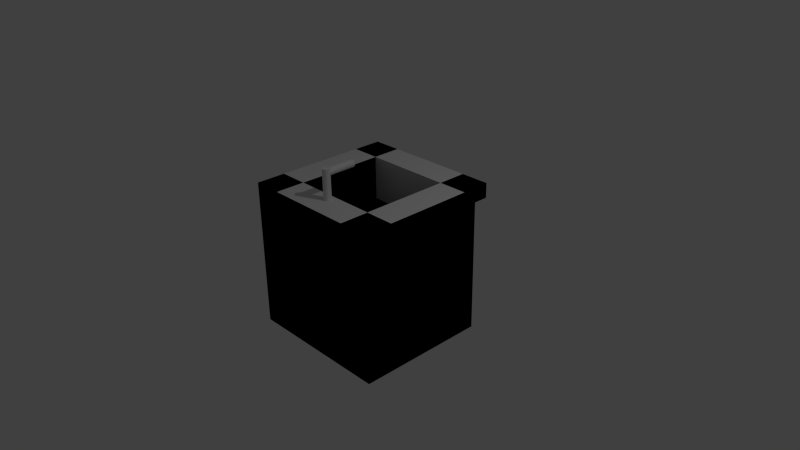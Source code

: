 # Source: wash.blend  (saved by Blender 2.75.0; exported with 4.5.12 LTS)
import bpy
from mathutils import Matrix  # noqa: F401  (used for matrix-valued properties, if any)

bpy.ops.wm.read_factory_settings(use_empty=True)
scene = bpy.context.scene
scene.name = 'Scene'

# ---- collections
col_collection_1 = bpy.data.collections.new('Collection 1'); scene.collection.children.link(col_collection_1)

# ---- world
world_world = bpy.data.worlds.new('World'); scene.world = world_world
world_world.color = (0.05088, 0.05088, 0.05088)
world_world.use_sun_shadow = False
world_world.sun_shadow_jitter_overblur = 0.0
world_world.cycles.sampling_method = 'MANUAL'
world_world.cycles.sample_map_resolution = 256

# ---- cameras
cam_camera = bpy.data.cameras.new('Camera')
cam_camera.clip_end = 100.0
cam_camera.lens = 35.0
cam_camera.sensor_width = 32.0
cam_camera.sensor_height = 18.0
cam_camera.ortho_scale = 7.314
cam_camera.dof.focus_distance = 0.0
cam_camera.dof.aperture_fstop = 128.0

# ---- lights
light_lamp = bpy.data.lights.new('Lamp', 'POINT')
light_lamp.transmission_factor = 0.0
light_lamp.cutoff_distance = 30.0
light_lamp.energy = 100.0
light_lamp.shadow_buffer_clip_start = 1.001
light_lamp.shadow_soft_size = 0.1
light_lamp.shadow_maximum_resolution = 0.006
light_lamp.use_absolute_resolution = True
light_lamp.cycles.use_multiple_importance_sampling = False

# ---- meshes
me_cube_008 = bpy.data.meshes.new('Cube.008')
me_cube_008.from_pydata([(1.0, 1.0, 1.571), (-0.9, 1.0, -0.5714), (-0.9, 1.0, 1.429), (-0.9, 1.111, -0.5714), (-0.9, 1.111, 1.429), (0.9, 1.0, -0.5714), (0.9, 1.0, 1.429), (0.9, 1.111, -0.5714), (0.9, 1.111, 1.429), (-0.6, 0.7778, 1.857), (1.0, 1.222, 1.571), (1.0, -1.0, 1.857), (-1.0, -1.0, 1.857), (-1.0, 1.222, 1.571), (-1.0, 1.222, 1.857), (-0.6, -0.5556, 1.857), (0.6, -0.5556, 1.857), (0.6, 0.7778, 1.857), (1.0, 1.222, 1.857), (-1.0, 1.0, 1.571), (-1.0, -1.0, -1.0), (1.0, 1.0, -1.0), (-0.6, -0.5556, 1.0), (-1.0, 1.0, -1.0), (-0.6, 0.7778, 1.0), (1.0, -1.0, -1.0), (0.6, -0.5556, 1.0), (0.6, 0.7778, 1.0)], [], [(2, 4, 3, 1), (4, 8, 7, 3), (8, 6, 5, 7), (6, 0, 21, 5), (1, 3, 7, 5), (6, 8, 4, 2), (26, 27, 24, 22), (21, 23, 1, 5), (14, 18, 10, 13), (12, 14, 13, 19, 23, 20), (16, 26, 22, 15), (24, 27, 17, 9), (11, 18, 17, 16), (16, 17, 27, 26), (21, 0, 10, 18, 11, 25), (23, 21, 25, 20), (1, 23, 19, 2), (22, 24, 9, 15), (19, 13, 10, 0), (6, 2, 19, 0), (15, 9, 14, 12), (12, 20, 25, 11), (17, 18, 14, 9), (11, 16, 15, 12)])
me_cube_008.use_remesh_preserve_volume = False
me_cube_008.use_remesh_preserve_attributes = False
me_cube_008.use_mirror_vertex_groups = False
me_cube_008.update()
me_cube_007 = bpy.data.meshes.new('Cube.007')
me_cube_007.from_pydata([(-1.0, -1.0, -1.0), (-1.0, -1.0, 1.0), (-1.0, 1.0, -1.0), (-1.0, 1.0, 1.0), (1.0, -1.0, -1.0), (1.0, -1.0, 1.0), (1.0, 1.0, -1.0), (1.0, 1.0, 1.0)], [], [(1, 3, 2, 0), (3, 7, 6, 2), (7, 5, 4, 6), (5, 1, 0, 4), (0, 2, 6, 4), (5, 7, 3, 1)])
me_cube_007.use_remesh_preserve_volume = False
me_cube_007.use_remesh_preserve_attributes = False
me_cube_007.use_mirror_vertex_groups = False
me_cube_007.update()
me_cube_003 = bpy.data.meshes.new('Cube.003')
me_cube_003.from_pydata([(-1.0, -1.0, -1.0), (-1.0, -1.0, 1.0), (-1.0, 1.0, -1.0), (-1.0, 1.0, 1.0), (1.0, -1.0, -1.0), (1.0, -1.0, 1.0), (1.0, 1.0, -1.0), (1.0, 1.0, 1.0)], [], [(1, 3, 2, 0), (3, 7, 6, 2), (7, 5, 4, 6), (5, 1, 0, 4), (0, 2, 6, 4), (5, 7, 3, 1)])
me_cube_003.use_remesh_preserve_volume = False
me_cube_003.use_remesh_preserve_attributes = False
me_cube_003.use_mirror_vertex_groups = False
me_cube_003.update()
me_cylinder_001 = bpy.data.meshes.new('Cylinder.001')
me_cylinder_001.from_pydata([(0.0, 1.0, -1.0), (0.0, 1.0, 1.0), (0.1951, 0.9808, -1.0), (0.1951, 0.9808, 1.0), (0.3827, 0.9239, -1.0), (0.3827, 0.9239, 1.0), (0.5556, 0.8315, -1.0), (0.5556, 0.8315, 1.0), (0.7071, 0.7071, -1.0), (0.7071, 0.7071, 1.0), (0.8315, 0.5556, -1.0), (0.8315, 0.5556, 1.0), (0.9239, 0.3827, -1.0), (0.9239, 0.3827, 1.0), (0.9808, 0.1951, -1.0), (0.9808, 0.1951, 1.0), (1.0, 7.55e-08, -1.0), (1.0, 7.55e-08, 1.0), (0.9808, -0.1951, -1.0), (0.9808, -0.1951, 1.0), (0.9239, -0.3827, -1.0), (0.9239, -0.3827, 1.0), (0.8315, -0.5556, -1.0), (0.8315, -0.5556, 1.0), (0.7071, -0.7071, -1.0), (0.7071, -0.7071, 1.0), (0.5556, -0.8315, -1.0), (0.5556, -0.8315, 1.0), (0.3827, -0.9239, -1.0), (0.3827, -0.9239, 1.0), (0.1951, -0.9808, -1.0), (0.1951, -0.9808, 1.0), (-3.258e-07, -1.0, -1.0), (-3.258e-07, -1.0, 1.0), (-0.1951, -0.9808, -1.0), (-0.1951, -0.9808, 1.0), (-0.3827, -0.9239, -1.0), (-0.3827, -0.9239, 1.0), (-0.5556, -0.8315, -1.0), (-0.5556, -0.8315, 1.0), (-0.7071, -0.7071, -1.0), (-0.7071, -0.7071, 1.0), (-0.8315, -0.5556, -1.0), (-0.8315, -0.5556, 1.0), (-0.9239, -0.3827, -1.0), (-0.9239, -0.3827, 1.0), (-0.9808, -0.1951, -1.0), (-0.9808, -0.1951, 1.0), (-1.0, 9.656e-07, -1.0), (-1.0, 9.656e-07, 1.0), (-0.9808, 0.1951, -1.0), (-0.9808, 0.1951, 1.0), (-0.9239, 0.3827, -1.0), (-0.9239, 0.3827, 1.0), (-0.8315, 0.5556, -1.0), (-0.8315, 0.5556, 1.0), (-0.7071, 0.7071, -1.0), (-0.7071, 0.7071, 1.0), (-0.5556, 0.8315, -1.0), (-0.5556, 0.8315, 1.0), (-0.3827, 0.9239, -1.0), (-0.3827, 0.9239, 1.0), (-0.1951, 0.9808, -1.0), (-0.1951, 0.9808, 1.0)], [], [(0, 1, 3, 2), (2, 3, 5, 4), (4, 5, 7, 6), (6, 7, 9, 8), (8, 9, 11, 10), (10, 11, 13, 12), (12, 13, 15, 14), (14, 15, 17, 16), (16, 17, 19, 18), (18, 19, 21, 20), (20, 21, 23, 22), (22, 23, 25, 24), (24, 25, 27, 26), (26, 27, 29, 28), (28, 29, 31, 30), (30, 31, 33, 32), (32, 33, 35, 34), (34, 35, 37, 36), (36, 37, 39, 38), (38, 39, 41, 40), (40, 41, 43, 42), (42, 43, 45, 44), (44, 45, 47, 46), (46, 47, 49, 48), (48, 49, 51, 50), (50, 51, 53, 52), (52, 53, 55, 54), (54, 55, 57, 56), (56, 57, 59, 58), (58, 59, 61, 60), (3, 1, 63, 61, 59, 57, 55, 53, 51, 49, 47, 45, 43, 41, 39, 37, 35, 33, 31, 29, 27, 25, 23, 21, 19, 17, 15, 13, 11, 9, 7, 5), (62, 63, 1, 0), (60, 61, 63, 62), (0, 2, 4, 6, 8, 10, 12, 14, 16, 18, 20, 22, 24, 26, 28, 30, 32, 34, 36, 38, 40, 42, 44, 46, 48, 50, 52, 54, 56, 58, 60, 62)])
me_cylinder_001.use_remesh_preserve_volume = False
me_cylinder_001.use_remesh_preserve_attributes = False
me_cylinder_001.use_mirror_vertex_groups = False
me_cylinder_001.update()
me_cube_006 = bpy.data.meshes.new('Cube.006')
me_cube_006.from_pydata([(-1.0, -1.0, -1.0), (-1.0, -1.0, 1.0), (-1.0, 1.0, -1.0), (-1.0, 1.0, 1.0), (1.0, -1.0, -1.0), (1.0, -1.0, 1.0), (1.0, 1.0, -1.0), (1.0, 1.0, 1.0)], [], [(1, 3, 2, 0), (3, 7, 6, 2), (7, 5, 4, 6), (5, 1, 0, 4), (0, 2, 6, 4), (5, 7, 3, 1)])
me_cube_006.use_remesh_preserve_volume = False
me_cube_006.use_remesh_preserve_attributes = False
me_cube_006.use_mirror_vertex_groups = False
me_cube_006.update()
me_cube_005 = bpy.data.meshes.new('Cube.005')
me_cube_005.from_pydata([(-1.0, -1.0, -1.0), (-1.0, -1.0, 1.0), (-1.0, 1.0, -1.0), (-1.0, 1.0, 1.0), (1.0, -1.0, -1.0), (1.0, -1.0, 1.0), (1.0, 1.0, -1.0), (1.0, 1.0, 1.0)], [], [(1, 3, 2, 0), (3, 7, 6, 2), (7, 5, 4, 6), (5, 1, 0, 4), (0, 2, 6, 4), (5, 7, 3, 1)])
me_cube_005.use_remesh_preserve_volume = False
me_cube_005.use_remesh_preserve_attributes = False
me_cube_005.use_mirror_vertex_groups = False
me_cube_005.update()

# ---- objects
ob_wash = bpy.data.objects.new('Wash', me_cube_008)
ob_cube = bpy.data.objects.new('Cube', me_cube_008)
ob_cube_008 = bpy.data.objects.new('Cube.008', me_cube_007)
ob_cube_007 = bpy.data.objects.new('Cube.007', me_cube_007)
ob_cube_004 = bpy.data.objects.new('Cube.004', me_cube_003)
ob_cylinder_001 = bpy.data.objects.new('Cylinder.001', me_cylinder_001)
ob_cylinder = bpy.data.objects.new('Cylinder', me_cylinder_001)
ob_cube_006 = bpy.data.objects.new('Cube.006', me_cube_006)
ob_cube_003 = bpy.data.objects.new('Cube.003', me_cube_006)
ob_cube_001 = bpy.data.objects.new('Cube.001', me_cube_006)
ob_cube_000 = bpy.data.objects.new('Cube.000', me_cube_006)
ob_cube_005 = bpy.data.objects.new('Cube.005', me_cube_005)
ob_cube_002 = bpy.data.objects.new('Cube.002', me_cube_003)
ob_lamp = bpy.data.objects.new('Lamp', light_lamp)
ob_camera = bpy.data.objects.new('Camera', cam_camera)

# ---- transforms, parenting, visibility, modifiers, constraints
ob_wash.location = (0.0, -0.1, -0.3)
ob_wash.scale = (1.0, 0.9, 0.7)
ob_wash.lineart.crease_threshold = 0.0
ob_cube.location = (0.0, -0.1, -0.3)
ob_cube.scale = (1.0, 0.9, 0.7)
ob_cube.hide_viewport = True
ob_cube.lineart.crease_threshold = 0.0
ob_cube_008.location = (0.0, 0.7, -0.1)
ob_cube_008.scale = (1.0, 0.1, 0.9)
ob_cube_008.hide_viewport = True
ob_cube_008.lineart.crease_threshold = 0.0
ob_cube_007.location = (0.0, -0.8, -0.1)
ob_cube_007.scale = (1.0, 0.2, 0.9)
ob_cube_007.hide_viewport = True
ob_cube_007.lineart.crease_threshold = 0.0
ob_cube_004.location = (-0.8, -0.1, -0.1)
ob_cube_004.scale = (0.2, 0.9, 0.9)
ob_cube_004.hide_viewport = True
ob_cube_004.lineart.crease_threshold = 0.0
ob_cylinder_001.location = (0.0, -0.5, 1.35)
ob_cylinder_001.rotation_euler = (1.571, 0.0, 0.0)
ob_cylinder_001.scale = (0.05, 0.05, 0.2)
ob_cylinder_001.lineart.crease_threshold = 0.0
ob_cylinder.location = (0.0, -0.7, 1.2)
ob_cylinder.scale = (0.05, 0.05, 0.2)
ob_cylinder.lineart.crease_threshold = 0.0
ob_cube_006.location = (0.8, 0.0, 0.9)
ob_cube_006.scale = (0.2, 1.0, 0.1)
ob_cube_006.hide_viewport = True
ob_cube_006.lineart.crease_threshold = 0.0
ob_cube_003.location = (-0.8, 0.0, 0.9)
ob_cube_003.scale = (0.2, 1.0, 0.1)
ob_cube_003.hide_viewport = True
ob_cube_003.lineart.crease_threshold = 0.0
ob_cube_001.location = (0.0, -0.8, 0.9)
ob_cube_001.scale = (1.0, 0.2, 0.1)
ob_cube_001.hide_viewport = True
ob_cube_001.lineart.crease_threshold = 0.0
ob_cube_000.location = (0.0, 0.8, 0.9)
ob_cube_000.scale = (1.0, 0.2, 0.1)
ob_cube_000.hide_viewport = True
ob_cube_000.lineart.crease_threshold = 0.0
ob_cube_005.location = (0.0, 0.8, 0.0)
ob_cube_005.scale = (0.9, 0.1, 0.7)
ob_cube_005.hide_viewport = True
ob_cube_005.lineart.crease_threshold = 0.0
ob_cube_002.location = (0.8, -0.1, -0.1)
ob_cube_002.scale = (0.2, 0.9, 0.9)
ob_cube_002.hide_viewport = True
ob_cube_002.lineart.crease_threshold = 0.0
ob_lamp.location = (4.076, 1.005, 5.904)
ob_lamp.rotation_euler = (0.6503, 0.05522, 1.866)
ob_lamp.lock_rotations_4d = False
ob_lamp.empty_display_type = 'ARROWS'
ob_lamp.color = (0.0, 0.0, 0.0, 0.0)
ob_lamp.lineart.crease_threshold = 0.0
ob_camera.location = (7.481, -6.508, 5.344)
ob_camera.rotation_euler = (1.109, 0.01082, 0.8149)
ob_camera.lock_rotations_4d = False
ob_camera.empty_display_type = 'ARROWS'
ob_camera.color = (0.0, 0.0, 0.0, 0.0)
ob_camera.display_type = 'WIRE'
ob_camera.lineart.crease_threshold = 0.0

# ---- collection membership
col_collection_1.objects.link(ob_wash)
col_collection_1.objects.link(ob_cube)
col_collection_1.objects.link(ob_cube_008)
col_collection_1.objects.link(ob_cube_007)
col_collection_1.objects.link(ob_cube_004)
col_collection_1.objects.link(ob_cylinder_001)
col_collection_1.objects.link(ob_cylinder)
col_collection_1.objects.link(ob_cube_006)
col_collection_1.objects.link(ob_cube_003)
col_collection_1.objects.link(ob_cube_001)
col_collection_1.objects.link(ob_cube_000)
col_collection_1.objects.link(ob_cube_005)
col_collection_1.objects.link(ob_cube_002)
col_collection_1.objects.link(ob_lamp)
col_collection_1.objects.link(ob_camera)

# ---- scene / render settings (as saved in the file)
scene.camera = ob_camera
scene.frame_start = 1; scene.frame_end = 250; scene.frame_set(5)
scene.render.engine = 'BLENDER_EEVEE_NEXT'
scene.render.resolution_percentage = 50
scene.render.dither_intensity = 0.0
scene.cycles.use_denoising = False
scene.cycles.samples = 10
scene.cycles.sampling_pattern = 'TABULATED_SOBOL'
scene.cycles.light_sampling_threshold = 0.0
scene.cycles.use_adaptive_sampling = False
scene.cycles.use_light_tree = False
scene.cycles.blur_glossy = 0.0
scene.cycles.pixel_filter_type = 'GAUSSIAN'
scene.cycles.sample_clamp_indirect = 0.0
scene.view_settings.view_transform = 'Standard'
bpy.context.view_layer.update()

